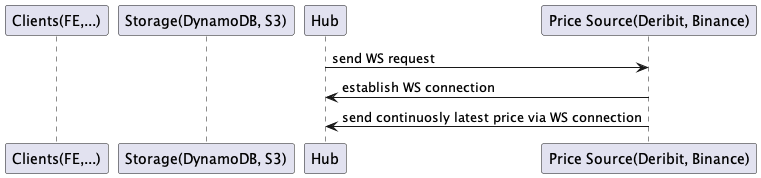

The diagram above was rendered by PlantUML. Its source (embedded in the PNG):
@startuml PriceStreaming
  participant "Clients(FE,...)" as clients
  participant "Storage(DynamoDB, S3)" as storage
  participant "Hub" as hub
  participant "Price Source(Deribit, Binance)" as source

  hub -> source: send WS request
  source -> hub: establish WS connection
  source -> hub: send continuosly latest price via WS connection
@enduml